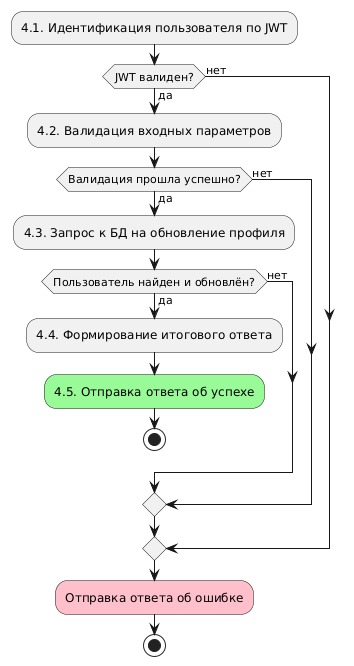

The diagram above was rendered by PlantUML. Its source (embedded in the PNG):
@startuml activity diagram
:4.1. Идентификация пользователя по JWT;
if (JWT валиден?) then (да)
    :4.2. Валидация входных параметров;
    if (Валидация прошла успешно?) then (да)
        :4.3. Запрос к БД на обновление профиля;
        if (Пользователь найден и обновлён?) then (да)
            :4.4. Формирование итогового ответа;
            :4.5. Отправка ответа об успехе;<<#palegreen>>
            stop
        else (нет)
        endif
    else (нет)
    endif
else (нет)
endif
:Отправка ответа об ошибке;<<#pink>>
stop
@enduml